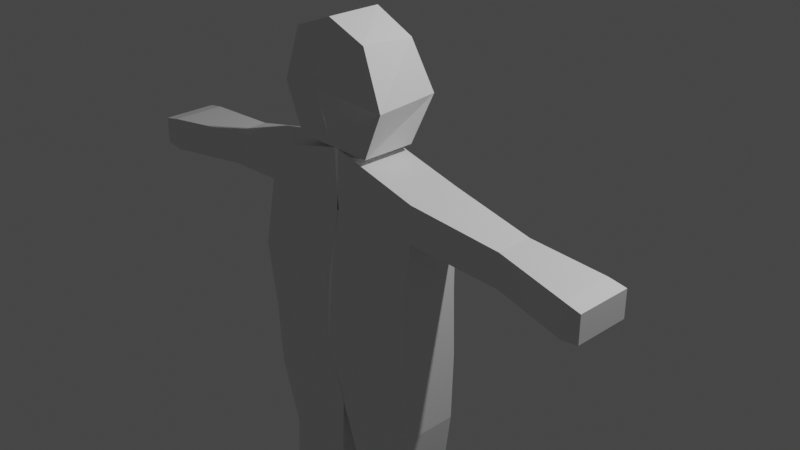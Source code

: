 # Source: Human.blend  (saved by Blender 2.80.75; exported with 4.5.12 LTS)
import bpy
from mathutils import Matrix  # noqa: F401  (used for matrix-valued properties, if any)

bpy.ops.wm.read_factory_settings(use_empty=True)
scene = bpy.context.scene
scene.name = 'Scene'

# ---- collections
col_collection = bpy.data.collections.new('Collection'); scene.collection.children.link(col_collection)

# ---- materials (node trees are filled in below, after node groups)
mat_material = bpy.data.materials.new('Material')
mat_material.alpha_threshold = 0.0
mat_material.use_transparent_shadow = False
mat_material.line_color = (0.0, 0.0, 0.0, 1.0)

# ---- material node trees
mat_material.use_nodes = True; mat_material.node_tree.nodes.clear()
_N = mat_material.node_tree.nodes; _L = mat_material.node_tree.links
n0 = _N.new('ShaderNodeOutputMaterial'); n0.name = 'Material Output'; n0.location = (300, 300)
n1 = _N.new('ShaderNodeBsdfPrincipled'); n1.name = 'Principled BSDF'; n1.location = (10, 300)
n1.distribution = 'GGX'
n1.subsurface_method = 'BURLEY'
n1.inputs[2].default_value = 0.4
n1.inputs[3].default_value = 1.45
n1.inputs[27].default_value = (0.0, 0.0, 0.0, 1.0)
n1.inputs[28].default_value = 1.0
_L.new(n1.outputs[0], n0.inputs[0])
n0.is_active_output = True

# ---- world
world_world = bpy.data.worlds.new('World'); scene.world = world_world
world_world.use_nodes = True; world_world.node_tree.nodes.clear()
_N = world_world.node_tree.nodes; _L = world_world.node_tree.links
n0 = _N.new('ShaderNodeOutputWorld'); n0.name = 'World Output'; n0.location = (300, 300)
n1 = _N.new('ShaderNodeBackground'); n1.name = 'Background'; n1.location = (10, 300)
n1.inputs[0].default_value = (0.05088, 0.05088, 0.05088, 1.0)
_L.new(n1.outputs[0], n0.inputs[0])
n0.is_active_output = True
world_world.color = (0.05088, 0.05088, 0.05088)
world_world.use_sun_shadow = False
world_world.sun_shadow_jitter_overblur = 0.0

# ---- cameras
cam_camera = bpy.data.cameras.new('Camera')
cam_camera.clip_end = 100.0
cam_camera.ortho_scale = 7.314

# ---- lights
light_light = bpy.data.lights.new('Light', 'POINT')
light_light.transmission_factor = 0.0
light_light.energy = 1000.0
light_light.shadow_soft_size = 0.1
light_light.shadow_maximum_resolution = 0.006
light_light.use_absolute_resolution = True

# ---- meshes
me_cube = bpy.data.meshes.new('Cube')
me_cube.from_pydata([(0.008265, -0.8019, 0.3662), (-1.0, -0.8019, 0.3662), (-1.0, -0.8019, 0.7575), (-1.0, -0.8019, -1.805), (-0.02439, -0.8019, 1.0), (0.008265, -0.8019, -1.805), (-1.0, -0.9196, -0.3169), (-0.009459, -0.9196, -0.3169), (-0.8907, -0.7123, -2.608), (-0.1337, -0.7123, -2.608), (-0.8369, -0.8019, -3.768), (-0.1875, -0.8019, -3.768), (-0.8369, -0.8019, -4.395), (-0.1875, -0.8019, -4.395), (-1.889, -0.6181, 0.2045), (-1.889, -0.6181, 0.5634), (-2.738, -0.8019, 0.1641), (-2.738, -0.8019, 0.523), (-0.1875, -0.2239, -4.737), (-0.1875, -0.8019, -4.737), (-2.924, -0.8113, 0.1993), (-2.924, -0.8113, 0.4879), (-0.8369, -0.8019, -4.737), (-0.8369, -0.2239, -4.737), (-1.0, -0.2239, -1.805), (-1.0, -0.2239, 0.3662), (-1.0, -0.2239, 0.7575), (-0.02439, -0.2239, -1.805), (-0.02439, -0.2239, 1.0), (-1.0, -0.2239, -0.3169), (-0.8907, -0.2239, -2.608), (-0.1337, -0.2239, -2.608), (-0.8369, -0.2239, -3.768), (-0.1875, -0.2239, -3.768), (-0.8369, -0.2239, -4.395), (-0.1875, -0.2239, -4.395), (-1.889, -0.2239, 0.2045), (-1.889, -0.2239, 0.5634), (-2.738, -0.2239, 0.1641), (-2.738, -0.2239, 0.523), (-2.924, -0.2146, 0.1993), (-2.924, -0.2146, 0.4879), (-0.8369, -1.425, -4.395), (-0.1875, -1.425, -4.395), (-0.1875, -1.425, -4.737), (-0.8369, -1.425, -4.737), (-1.0, -0.8371, -1.071), (-1.0, -0.2011, -1.071), (-2.924, -0.8125, 0.4879), (-2.738, -0.8007, 0.523), (-2.738, -0.2239, 0.523), (-2.924, -0.2146, 0.4879), (-0.008265, -0.8019, 0.3662), (1.0, -0.8019, 0.3662), (1.0, -0.8019, 0.7575), (1.0, -0.8019, -1.805), (0.02439, -0.8019, 1.0), (-0.008265, -0.8019, -1.805), (1.0, -0.9196, -0.3169), (0.009459, -0.9196, -0.3169), (0.8907, -0.7123, -2.608), (0.1337, -0.7123, -2.608), (0.8369, -0.8019, -3.768), (0.1875, -0.8019, -3.768), (0.8369, -0.8019, -4.395), (0.1875, -0.8019, -4.395), (1.889, -0.6181, 0.2045), (1.889, -0.6181, 0.5634), (2.738, -0.8019, 0.1641), (2.738, -0.8019, 0.523), (0.1875, -0.2239, -4.737), (0.1875, -0.8019, -4.737), (2.924, -0.8113, 0.1993), (2.924, -0.8113, 0.4879), (0.8369, -0.8019, -4.737), (0.8369, -0.2239, -4.737), (1.0, -0.2239, -1.805), (1.0, -0.2239, 0.3662), (1.0, -0.2239, 0.7575), (0.02439, -0.2239, -1.805), (0.02439, -0.2239, 1.0), (1.0, -0.2239, -0.3169), (0.8907, -0.2239, -2.608), (0.1337, -0.2239, -2.608), (0.8369, -0.2239, -3.768), (0.1875, -0.2239, -3.768), (0.8369, -0.2239, -4.395), (0.1875, -0.2239, -4.395), (1.889, -0.2239, 0.2045), (1.889, -0.2239, 0.5634), (2.738, -0.2239, 0.1641), (2.738, -0.2239, 0.523), (2.924, -0.2146, 0.1993), (2.924, -0.2146, 0.4879), (0.8369, -1.425, -4.395), (0.1875, -1.425, -4.395), (0.1875, -1.425, -4.737), (0.8369, -1.425, -4.737), (0.0, -0.9794, -1.071), (1.0, -0.8371, -1.071), (1.0, -0.2011, -1.071), (2.924, -0.8125, 0.4879), (2.738, -0.8007, 0.523), (2.738, -0.2239, 0.523), (2.924, -0.2146, 0.4879)], [], [(28, 26, 2, 4), (0, 4, 2, 1), (25, 1, 14, 36), (7, 0, 1, 6), (5, 3, 8, 9), (98, 7, 6, 46), (31, 9, 11, 33), (27, 5, 9, 31), (11, 10, 12, 13), (9, 8, 10, 11), (12, 22, 45, 42), (33, 11, 13, 35), (36, 14, 16, 38), (1, 2, 15, 14), (14, 15, 17, 16), (16, 17, 21, 20), (38, 16, 20, 40), (20, 21, 41, 40), (15, 37, 39, 17), (41, 21, 48, 51), (2, 26, 37, 15), (10, 32, 34, 12), (8, 30, 32, 10), (3, 24, 30, 8), (34, 35, 18, 23), (35, 13, 19, 18), (6, 1, 25, 29), (46, 6, 29, 47), (12, 34, 23, 22), (23, 18, 19, 22), (43, 42, 45, 44), (13, 12, 42, 43), (22, 19, 44, 45), (19, 13, 43, 44), (3, 46, 47, 24), (5, 98, 46, 3), (49, 50, 51, 48), (17, 39, 50, 49), (21, 17, 49, 48), (39, 41, 51, 50), (80, 56, 54, 78), (52, 53, 54, 56), (77, 88, 66, 53), (59, 58, 53, 52), (57, 61, 60, 55), (98, 99, 58, 59), (83, 85, 63, 61), (79, 83, 61, 57), (63, 65, 64, 62), (61, 63, 62, 60), (64, 94, 97, 74), (85, 87, 65, 63), (88, 90, 68, 66), (53, 66, 67, 54), (66, 68, 69, 67), (68, 72, 73, 69), (90, 92, 72, 68), (72, 92, 93, 73), (67, 69, 91, 89), (93, 104, 101, 73), (54, 67, 89, 78), (62, 64, 86, 84), (60, 62, 84, 82), (55, 60, 82, 76), (86, 75, 70, 87), (87, 70, 71, 65), (58, 81, 77, 53), (99, 100, 81, 58), (64, 74, 75, 86), (75, 74, 71, 70), (95, 96, 97, 94), (65, 95, 94, 64), (74, 97, 96, 71), (71, 96, 95, 65), (55, 76, 100, 99), (57, 55, 99, 98), (102, 101, 104, 103), (69, 102, 103, 91), (73, 101, 102, 69), (91, 103, 104, 93)])
_uv = me_cube.uv_layers.new(name='UVMap')
_uv.uv.foreach_set('vector', [0.503, 0.125, 0.625, 0.125, 0.625, 0.25, 0.503, 0.25, 0.5458, 0.378, 0.625, 0.378, 0.625, 0.5, 0.5458, 0.5, 0.5458, 0.625, 0.5458, 0.5, 0.5458, 0.5, 0.5458, 0.625, 0.4604, 0.378, 0.5458, 0.378, 0.5458, 0.5, 0.4604, 0.5, 0.375, 0.378, 0.375, 0.5, 0.375, 0.5, 0.375, 0.378, 0.4171, 0.378, 0.4604, 0.378, 0.4604, 0.5, 0.4171, 0.5, 0.0, 0.0, 0.0, 0.0, 0.0, 0.0, 0.0, 0.0, 0.0, 0.0, 0.0, 0.0, 0.0, 0.0, 0.0, 0.0, 0.375, 0.378, 0.375, 0.5, 0.375, 0.5, 0.375, 0.378, 0.375, 0.378, 0.375, 0.5, 0.375, 0.5, 0.375, 0.378, 0.375, 0.5, 0.375, 0.5, 0.375, 0.5, 0.375, 0.5, 0.0, 0.0, 0.0, 0.0, 0.0, 0.0, 0.0, 0.0, 0.5458, 0.625, 0.5458, 0.5, 0.5458, 0.5, 0.5458, 0.625, 0.5458, 0.5, 0.625, 0.5, 0.625, 0.5, 0.5458, 0.5, 0.5458, 0.5, 0.625, 0.5, 0.625, 0.5, 0.5458, 0.5, 0.5458, 0.5, 0.625, 0.5, 0.625, 0.5, 0.5458, 0.5, 0.5458, 0.625, 0.5458, 0.5, 0.5458, 0.5, 0.5458, 0.625, 0.5458, 0.5, 0.625, 0.5, 0.625, 0.625, 0.5458, 0.625, 0.625, 0.25, 0.625, 0.125, 0.625, 0.125, 0.625, 0.25, 0.625, 0.625, 0.625, 0.5, 0.625, 0.5, 0.625, 0.625, 0.625, 0.25, 0.625, 0.125, 0.625, 0.125, 0.625, 0.25, 0.375, 0.5, 0.375, 0.625, 0.375, 0.625, 0.375, 0.5, 0.375, 0.5, 0.375, 0.625, 0.375, 0.625, 0.375, 0.5, 0.375, 0.5, 0.375, 0.625, 0.375, 0.625, 0.375, 0.5, 0.0, 0.0, 0.0, 0.0, 0.0, 0.0, 0.0, 0.0, 0.0, 0.0, 0.0, 0.0, 0.0, 0.0, 0.0, 0.0, 0.4604, 0.5, 0.5458, 0.5, 0.5458, 0.625, 0.4604, 0.625, 0.4171, 0.5, 0.4604, 0.5, 0.4604, 0.625, 0.4171, 0.625, 0.375, 0.5, 0.375, 0.625, 0.375, 0.625, 0.375, 0.5, 0.375, 0.875, 0.497, 0.875, 0.497, 1.0, 0.375, 1.0, 0.375, 0.378, 0.375, 0.5, 0.375, 0.5, 0.375, 0.378, 0.375, 0.378, 0.375, 0.5, 0.375, 0.5, 0.375, 0.378, 0.375, 1.0, 0.497, 1.0, 0.497, 1.0, 0.375, 1.0, 0.0, 0.0, 0.0, 0.0, 0.0, 0.0, 0.0, 0.0, 0.375, 0.5, 0.4171, 0.5, 0.4171, 0.625, 0.375, 0.625, 0.375, 0.378, 0.4171, 0.378, 0.4171, 0.5, 0.375, 0.5, 0.625, 0.25, 0.625, 0.125, 0.625, 0.125, 0.625, 0.25, 0.625, 0.25, 0.625, 0.125, 0.625, 0.125, 0.625, 0.25, 0.625, 0.5, 0.625, 0.5, 0.625, 0.5, 0.625, 0.5, 0.0, 0.0, 0.0, 0.0, 0.0, 0.0, 0.0, 0.0, 0.503, 0.125, 0.503, 0.25, 0.625, 0.25, 0.625, 0.125, 0.5458, 0.378, 0.5458, 0.5, 0.625, 0.5, 0.625, 0.378, 0.5458, 0.625, 0.5458, 0.625, 0.5458, 0.5, 0.5458, 0.5, 0.4604, 0.378, 0.4604, 0.5, 0.5458, 0.5, 0.5458, 0.378, 0.375, 0.378, 0.375, 0.378, 0.375, 0.5, 0.375, 0.5, 0.4171, 0.378, 0.4171, 0.5, 0.4604, 0.5, 0.4604, 0.378, 0.0, 0.0, 0.0, 0.0, 0.0, 0.0, 0.0, 0.0, 0.0, 0.0, 0.0, 0.0, 0.0, 0.0, 0.0, 0.0, 0.375, 0.378, 0.375, 0.378, 0.375, 0.5, 0.375, 0.5, 0.375, 0.378, 0.375, 0.378, 0.375, 0.5, 0.375, 0.5, 0.375, 0.5, 0.375, 0.5, 0.375, 0.5, 0.375, 0.5, 0.0, 0.0, 0.0, 0.0, 0.0, 0.0, 0.0, 0.0, 0.5458, 0.625, 0.5458, 0.625, 0.5458, 0.5, 0.5458, 0.5, 0.5458, 0.5, 0.5458, 0.5, 0.625, 0.5, 0.625, 0.5, 0.5458, 0.5, 0.5458, 0.5, 0.625, 0.5, 0.625, 0.5, 0.5458, 0.5, 0.5458, 0.5, 0.625, 0.5, 0.625, 0.5, 0.5458, 0.625, 0.5458, 0.625, 0.5458, 0.5, 0.5458, 0.5, 0.5458, 0.5, 0.5458, 0.625, 0.625, 0.625, 0.625, 0.5, 0.625, 0.25, 0.625, 0.25, 0.625, 0.125, 0.625, 0.125, 0.625, 0.625, 0.625, 0.625, 0.625, 0.5, 0.625, 0.5, 0.625, 0.25, 0.625, 0.25, 0.625, 0.125, 0.625, 0.125, 0.375, 0.5, 0.375, 0.5, 0.375, 0.625, 0.375, 0.625, 0.375, 0.5, 0.375, 0.5, 0.375, 0.625, 0.375, 0.625, 0.375, 0.5, 0.375, 0.5, 0.375, 0.625, 0.375, 0.625, 0.0, 0.0, 0.0, 0.0, 0.0, 0.0, 0.0, 0.0, 0.0, 0.0, 0.0, 0.0, 0.0, 0.0, 0.0, 0.0, 0.4604, 0.5, 0.4604, 0.625, 0.5458, 0.625, 0.5458, 0.5, 0.4171, 0.5, 0.4171, 0.625, 0.4604, 0.625, 0.4604, 0.5, 0.375, 0.5, 0.375, 0.5, 0.375, 0.625, 0.375, 0.625, 0.375, 0.875, 0.375, 1.0, 0.497, 1.0, 0.497, 0.875, 0.375, 0.378, 0.375, 0.378, 0.375, 0.5, 0.375, 0.5, 0.375, 0.378, 0.375, 0.378, 0.375, 0.5, 0.375, 0.5, 0.375, 1.0, 0.375, 1.0, 0.497, 1.0, 0.497, 1.0, 0.0, 0.0, 0.0, 0.0, 0.0, 0.0, 0.0, 0.0, 0.375, 0.5, 0.375, 0.625, 0.4171, 0.625, 0.4171, 0.5, 0.375, 0.378, 0.375, 0.5, 0.4171, 0.5, 0.4171, 0.378, 0.625, 0.25, 0.625, 0.25, 0.625, 0.125, 0.625, 0.125, 0.625, 0.25, 0.625, 0.25, 0.625, 0.125, 0.625, 0.125, 0.625, 0.5, 0.625, 0.5, 0.625, 0.5, 0.625, 0.5, 0.0, 0.0, 0.0, 0.0, 0.0, 0.0, 0.0, 0.0])
me_cube.materials.append(mat_material)
me_cube.use_remesh_preserve_volume = False
me_cube.use_remesh_preserve_attributes = False
me_cube.use_mirror_vertex_groups = False
me_cube.update()
me_cube_001 = bpy.data.meshes.new('Cube.001')
me_cube_001.from_pydata([(-1.0, -0.8019, -1.0), (-1.0, -0.8019, 0.7252), (-0.00252, -0.9953, 0.0), (-1.467, -0.8019, -0.2055), (0.0, -0.8019, -1.0), (0.0, -0.8019, 1.0), (-1.0, -0.2239, -1.0), (-1.0, -0.2239, 0.6692), (-1.235, -0.03627, -0.2168), (0.0, -0.2239, 1.0), (0.0, -0.2239, -1.0)], [], [(2, 5, 1, 3), (9, 7, 1, 5), (4, 2, 3, 0), (6, 10, 4, 0), (0, 3, 8, 6), (3, 1, 7, 8)])
_uv = me_cube_001.uv_layers.new(name='UVMap')
_uv.uv.foreach_set('vector', [0.5, 0.875, 0.625, 0.875, 0.625, 1.0, 0.5, 1.0, 0.75, 0.625, 0.875, 0.625, 0.875, 0.75, 0.75, 0.75, 0.375, 0.875, 0.5, 0.875, 0.5, 1.0, 0.375, 1.0, 0.125, 0.625, 0.25, 0.625, 0.25, 0.75, 0.125, 0.75, 0.375, 0.0, 0.5, 0.0, 0.5, 0.125, 0.375, 0.125, 0.5, 0.0, 0.625, 0.0, 0.625, 0.125, 0.5, 0.125])
me_cube_001.use_remesh_preserve_volume = False
me_cube_001.use_remesh_preserve_attributes = False
me_cube_001.use_mirror_vertex_groups = False
me_cube_001.update()

# ---- objects
ob_body = bpy.data.objects.new('body', me_cube)
ob_light = bpy.data.objects.new('Light', light_light)
ob_camera = bpy.data.objects.new('Camera', cam_camera)
ob_face = bpy.data.objects.new('face', me_cube_001)

# ---- transforms, parenting, visibility, modifiers, constraints
ob_body.location = (0.0, 0.0, 0.0)
ob_body.lock_rotations_4d = False
ob_body.empty_display_type = 'ARROWS'
ob_body.lineart.crease_threshold = 0.0
ob_light.location = (4.076, 1.005, 5.904)
ob_light.rotation_euler = (0.6503, 0.05522, 1.866)
ob_light.lock_rotations_4d = False
ob_light.empty_display_type = 'ARROWS'
ob_light.color = (0.0, 0.0, 0.0, 0.0)
ob_light.lineart.crease_threshold = 0.0
ob_camera.location = (7.359, -6.926, 4.958)
ob_camera.rotation_euler = (1.109, 0.0, 0.8149)
ob_camera.lock_rotations_4d = False
ob_camera.empty_display_type = 'ARROWS'
ob_camera.color = (0.0, 0.0, 0.0, 0.0)
ob_camera.display_type = 'WIRE'
ob_camera.lineart.crease_threshold = 0.0
ob_face.location = (-0.04828, 0.0, 1.62)
ob_face.scale = (0.4507, 1.0, 0.62)
ob_face.lineart.crease_threshold = 0.0
_m = ob_face.modifiers.new('Mirror', 'MIRROR')

# ---- collection membership
col_collection.objects.link(ob_body)
col_collection.objects.link(ob_light)
col_collection.objects.link(ob_camera)
col_collection.objects.link(ob_face)

# ---- scene / render settings (as saved in the file)
scene.camera = ob_camera
scene.frame_start = 1; scene.frame_end = 250; scene.frame_set(1)
scene.render.engine = 'BLENDER_EEVEE_NEXT'
scene.cycles.use_denoising = False
scene.cycles.samples = 128
scene.cycles.sampling_pattern = 'TABULATED_SOBOL'
scene.cycles.use_adaptive_sampling = False
scene.cycles.use_light_tree = False
scene.view_settings.view_transform = 'Filmic'
bpy.context.view_layer.update()
